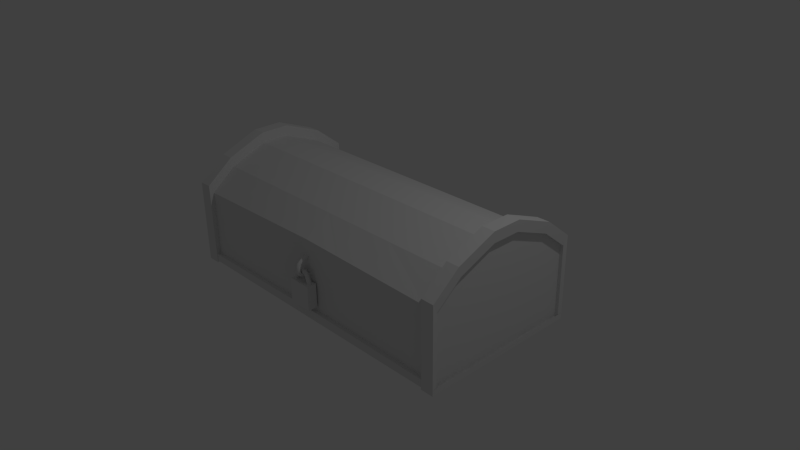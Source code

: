 # Source: coffre.blend  (saved by Blender 2.76.0; exported with 4.5.12 LTS)
import bpy
from mathutils import Matrix  # noqa: F401  (used for matrix-valued properties, if any)

bpy.ops.wm.read_factory_settings(use_empty=True)
scene = bpy.context.scene
scene.name = 'Scene'

# ---- collections
col_collection_1 = bpy.data.collections.new('Collection 1'); scene.collection.children.link(col_collection_1)

# ---- world
world_world = bpy.data.worlds.new('World'); scene.world = world_world
world_world.color = (0.05088, 0.05088, 0.05088)
world_world.use_sun_shadow = False
world_world.sun_shadow_jitter_overblur = 0.0
world_world.cycles.sampling_method = 'MANUAL'
world_world.cycles.sample_map_resolution = 256

# ---- cameras
cam_camera = bpy.data.cameras.new('Camera')
cam_camera.clip_end = 100.0
cam_camera.lens = 35.0
cam_camera.sensor_width = 32.0
cam_camera.sensor_height = 18.0
cam_camera.ortho_scale = 7.314
cam_camera.dof.focus_distance = 0.0
cam_camera.dof.aperture_fstop = 128.0

# ---- lights
light_lamp = bpy.data.lights.new('Lamp', 'POINT')
light_lamp.transmission_factor = 0.0
light_lamp.cutoff_distance = 30.0
light_lamp.energy = 100.0
light_lamp.shadow_buffer_clip_start = 1.001
light_lamp.shadow_soft_size = 0.1
light_lamp.shadow_maximum_resolution = 0.006
light_lamp.use_absolute_resolution = True
light_lamp.cycles.use_multiple_importance_sampling = False

# ---- meshes
me_cube_003 = bpy.data.meshes.new('Cube.003')
me_cube_003.from_pydata([(0.9167, 6.661, -5.897), (0.825, 6.503, -5.897), (0.641, 6.503, -5.891), (0.5485, 6.662, -5.885), (0.641, 6.821, -5.891), (0.825, 6.82, -5.897), (0.7448, 6.636, -5.374), (0.6796, 6.478, -5.436), (0.5493, 6.478, -5.561), (0.4841, 6.637, -5.623), (0.5493, 6.796, -5.561), (0.6796, 6.795, -5.436), (-0.02482, 6.676, -4.794), (-0.0234, 6.516, -4.897), (-0.02088, 6.515, -5.099), (-0.01973, 6.673, -5.199), (-0.02088, 6.832, -5.099), (-0.0234, 6.834, -4.897), (-0.7789, 6.657, -5.313), (-0.7144, 6.499, -5.375), (-0.5855, 6.499, -5.5), (-0.521, 6.658, -5.562), (-0.5855, 6.817, -5.5), (-0.7144, 6.816, -5.375), (-0.9167, 6.661, -5.897), (-0.8251, 6.503, -5.897), (-0.6424, 6.503, -5.891), (-0.5515, 6.662, -5.885), (-0.6424, 6.821, -5.891), (-0.8251, 6.82, -5.897), (-1.0, 6.239, -7.877), (-1.0, 6.239, -5.877), (-1.0, 7.025, -7.877), (-1.0, 7.025, -5.877), (1.0, 6.239, -7.877), (1.0, 6.239, -5.877), (1.0, 7.025, -7.877), (1.0, 7.025, -5.877), (0.3583, 6.815, -5.193), (0.4222, 6.498, -5.03), (0.4222, 6.816, -5.03), (0.454, 6.657, -4.948), (0.3583, 6.498, -5.193), (0.3263, 6.656, -5.275), (-0.4058, 6.536, -5.169), (-0.4058, 6.854, -5.169), (-0.4715, 6.854, -5.005), (-0.373, 6.695, -5.25), (-0.5045, 6.696, -4.923), (-0.4715, 6.537, -5.005), (-0.01331, 7.151, -3.836), (0.1455, 7.151, -3.927), (0.1451, 7.146, -4.111), (-0.01418, 7.14, -4.204), (-0.1725, 7.146, -4.111), (-0.1721, 7.151, -3.927), (0.0119, 6.628, -4.007), (0.1705, 6.691, -4.073), (0.1701, 6.815, -4.203), (0.01113, 6.878, -4.268), (-0.1475, 6.815, -4.203), (-0.1471, 6.691, -4.073), (-0.0274, 6.049, -4.777), (0.1322, 6.151, -4.776), (0.1336, 6.354, -4.773), (-0.02451, 6.454, -4.772), (-0.1839, 6.354, -4.773), (-0.1854, 6.151, -4.776), (-0.009184, 6.568, -5.531), (0.1494, 6.63, -5.467), (0.149, 6.755, -5.338), (-0.009951, 6.817, -5.273), (-0.1685, 6.755, -5.338), (-0.1681, 6.63, -5.467), (-0.01331, 7.151, -5.669), (0.1455, 7.151, -5.577), (0.1451, 7.146, -5.395), (-0.01418, 7.14, -5.304), (-0.1725, 7.146, -5.395), (-0.1721, 7.151, -5.577), (-0.1673, 6.448, -4.394), (0.1498, 6.284, -4.33), (-0.1678, 6.284, -4.33), (-0.009317, 6.202, -4.298), (0.1503, 6.448, -4.394), (-0.008255, 6.529, -4.426), (0.1118, 6.423, -5.158), (-0.2057, 6.423, -5.158), (-0.2063, 6.26, -5.224), (-0.04674, 6.505, -5.125), (-0.0478, 6.178, -5.257), (0.1113, 6.26, -5.224)], [], [(0, 6, 7, 1), (1, 7, 8, 2), (2, 8, 9, 3), (3, 9, 10, 4), (4, 10, 11, 5), (0, 5, 11, 6), (41, 12, 13, 39), (39, 13, 14, 42), (42, 14, 15, 43), (43, 15, 16, 38), (38, 16, 17, 40), (40, 17, 12, 41), (48, 18, 19, 49), (49, 19, 20, 44), (44, 20, 21, 47), (47, 21, 22, 45), (45, 22, 23, 46), (46, 23, 18, 48), (18, 24, 25, 19), (19, 25, 26, 20), (20, 26, 27, 21), (21, 27, 28, 22), (22, 28, 29, 23), (23, 29, 24, 18), (31, 33, 32, 30), (33, 37, 36, 32), (37, 35, 34, 36), (35, 31, 30, 34), (30, 32, 36, 34), (35, 37, 33, 31), (11, 40, 41, 6), (10, 38, 40, 11), (9, 43, 38, 10), (8, 42, 43, 9), (7, 39, 42, 8), (6, 41, 39, 7), (17, 46, 48, 12), (16, 45, 46, 17), (15, 47, 45, 16), (14, 44, 47, 15), (13, 49, 44, 14), (12, 48, 49, 13), (50, 56, 57, 51), (51, 57, 58, 52), (52, 58, 59, 53), (53, 59, 60, 54), (54, 60, 61, 55), (50, 55, 61, 56), (83, 62, 63, 81), (81, 63, 64, 84), (84, 64, 65, 85), (85, 65, 66, 80), (80, 66, 67, 82), (82, 67, 62, 83), (90, 68, 69, 91), (91, 69, 70, 86), (86, 70, 71, 89), (89, 71, 72, 87), (87, 72, 73, 88), (88, 73, 68, 90), (68, 74, 75, 69), (69, 75, 76, 70), (70, 76, 77, 71), (71, 77, 78, 72), (72, 78, 79, 73), (73, 79, 74, 68), (61, 82, 83, 56), (60, 80, 82, 61), (59, 85, 80, 60), (58, 84, 85, 59), (57, 81, 84, 58), (56, 83, 81, 57), (67, 88, 90, 62), (66, 87, 88, 67), (65, 89, 87, 66), (64, 86, 89, 65), (63, 91, 86, 64), (62, 90, 91, 63)])
me_cube_003.polygons.foreach_set('use_smooth', [1, 1, 1, 1, 1, 1, 1, 1, 1, 1, 1, 1, 1, 1, 1, 1, 1, 1, 1, 1, 1, 1, 1, 1, 0, 0, 0, 0, 0, 0, 1, 1, 1, 1, 1, 1, 1, 1, 1, 1, 1, 1, 1, 1, 1, 1, 1, 1, 1, 1, 1, 1, 1, 1, 1, 1, 1, 1, 1, 1, 1, 1, 1, 1, 1, 1, 1, 1, 1, 1, 1, 1, 1, 1, 1, 1, 1, 1])
me_cube_003.use_remesh_preserve_volume = False
me_cube_003.use_remesh_preserve_attributes = False
me_cube_003.use_mirror_vertex_groups = False
me_cube_003.update()
me_cube_002 = bpy.data.meshes.new('Cube.002')
me_cube_002.from_pydata([(-2.171, -1.051, -0.4555), (-2.171, -1.051, 0.5502), (-2.171, 1.051, -0.4555), (-2.171, 1.051, 0.5502), (-2.171, -0.701, 0.8325), (-2.171, 0.701, 0.8325), (-2.171, -0.3822, 0.9605), (-2.171, 0.3822, 0.9605), (-2.171, -0.1907, 1.037), (-2.171, 0.1907, 1.037), (0.0, 1.051, 0.5502), (0.0, 1.051, -0.4555), (0.0, -1.051, 0.5975), (0.0, -1.051, -0.4555), (0.0, 0.701, 0.8325), (0.0, -0.701, 0.8325), (0.0, 0.3822, 0.9605), (0.0, -0.3822, 0.9605), (0.0, 0.1907, 1.037), (0.0, -0.1907, 1.037), (-1.085, 1.051, -0.4555), (-1.085, -1.051, 0.5738), (-1.085, -0.701, 0.8325), (-1.085, -0.3822, 0.9605), (-1.085, -0.1907, 1.037), (-1.085, 1.051, 0.5502), (-1.085, -1.051, -0.4555), (-1.085, 0.701, 0.8325), (-1.085, 0.3822, 0.9605), (-1.085, 0.1907, 1.037), (-2.004, 1.051, -0.4555), (-2.004, -1.051, 0.5538), (-2.004, -0.701, 0.8325), (-2.004, -0.3822, 0.9605), (-2.004, -0.1907, 1.037), (-2.004, 1.051, 0.5502), (-2.004, -1.051, -0.4555), (-2.004, 0.701, 0.8325), (-2.004, 0.3822, 0.9605), (-2.004, 0.1907, 1.037), (-2.176, -1.115, -0.3966), (-2.176, -1.115, 0.6696), (-2.176, 1.115, 0.6696), (-2.176, 1.115, -0.3966), (-1.999, 1.115, -0.3966), (-1.999, -1.115, 0.6734), (-1.999, -0.7432, 0.9689), (-2.176, -0.7432, 0.9689), (-2.176, 0.7432, 0.9689), (-1.999, -0.4052, 1.105), (-2.176, -0.4052, 1.105), (-2.176, 0.4052, 1.105), (-2.176, -0.2022, 1.185), (-2.176, 0.2022, 1.185), (-1.999, -0.2022, 1.185), (-1.999, 1.115, 0.6696), (-1.999, -1.115, -0.3966), (-1.999, 0.7432, 0.9689), (-1.999, 0.4052, 1.105), (-1.999, 0.2022, 1.185), (-2.176, 1.115, -0.4751), (-2.176, -1.115, -0.4751), (-1.999, 1.115, -0.4751), (-1.999, -1.115, -0.4751), (-0.5427, 1.051, 0.5502), (-0.5427, -1.051, -0.4555), (-0.5427, 0.701, 0.8325), (-0.5427, 0.3822, 0.9605), (-0.5427, 0.1907, 1.037), (-0.5427, 1.051, -0.4555), (-0.5427, -1.051, 0.5857), (-0.5427, -0.701, 0.8325), (-0.5427, -0.3822, 0.9605), (-0.5427, -0.1907, 1.037), (-2.171, -1.051, -0.3539), (-2.171, 1.051, -0.3539), (0.0, -1.051, -0.3302), (0.0, 1.051, -0.3539), (-1.085, 1.051, -0.3539), (-1.085, -1.051, -0.342), (-2.004, 1.051, -0.3539), (-2.004, -1.051, -0.352), (-2.176, -1.115, -0.2647), (-2.176, 1.115, -0.2647), (-1.999, 1.115, -0.2647), (-1.999, -1.115, -0.2628), (-0.5427, -1.051, -0.3361), (-0.5427, 1.051, -0.3539), (-0.5427, -1.105, -0.4555), (0.0, -1.105, -0.4555), (0.0, -1.105, -0.3302), (-2.004, -1.105, -0.4555), (-1.085, -1.105, -0.4555), (-1.085, -1.105, -0.342), (-2.004, -1.105, -0.352), (-0.5427, -1.105, -0.3361), (0.0, 1.096, -0.3539), (0.0, 1.096, -0.4555), (-0.5427, 1.096, -0.4555), (-1.085, 1.096, -0.4555), (-1.085, 1.096, -0.3539), (-2.004, 1.096, -0.4555), (-2.004, 1.096, -0.3539), (-0.5427, 1.096, -0.3539), (-2.125, -1.051, -0.3539), (-2.125, -1.051, 0.5502), (-2.125, 1.051, 0.5502), (-2.125, 1.051, -0.3539), (-2.125, 1.051, -0.4555), (-2.125, -1.051, -0.4555), (-2.125, -0.701, 0.8325), (-2.125, 0.701, 0.8325), (-2.125, -0.3822, 0.9605), (-2.125, 0.3822, 0.9605), (-2.125, -0.1907, 1.037), (-2.125, 0.1907, 1.037)], [], [(3, 75, 107, 106), (39, 38, 58, 59), (8, 6, 50, 52), (6, 8, 114, 112), (3, 5, 48, 42), (1, 4, 110, 105), (80, 30, 44, 84), (75, 2, 108, 107), (74, 0, 40, 82), (72, 17, 19, 73), (70, 12, 15, 71), (71, 15, 17, 72), (65, 69, 11, 13), (20, 30, 101, 99), (80, 78, 100, 102), (36, 30, 20, 26), (32, 22, 23, 33), (31, 21, 22, 32), (33, 23, 24, 34), (67, 28, 29, 68), (73, 68, 29, 24), (66, 27, 28, 67), (64, 25, 27, 66), (26, 65, 88, 92), (30, 36, 56, 44), (9, 8, 52, 53), (32, 33, 49, 46), (5, 7, 51, 48), (81, 31, 45, 85), (28, 38, 39, 29), (24, 29, 39, 34), (27, 37, 38, 28), (25, 35, 37, 27), (13, 76, 90, 89), (85, 82, 40, 56), (55, 42, 48, 57), (57, 48, 51, 58), (54, 59, 53, 52), (58, 51, 53, 59), (50, 49, 54, 52), (41, 45, 46, 47), (47, 46, 49, 50), (40, 43, 60, 61), (83, 84, 44, 43), (4, 1, 41, 47), (75, 3, 42, 83), (7, 9, 53, 51), (34, 39, 59, 54), (0, 2, 43, 40), (38, 37, 57, 58), (33, 34, 54, 49), (37, 35, 55, 57), (6, 4, 47, 50), (31, 32, 46, 45), (61, 60, 62, 63), (56, 40, 61, 63), (43, 44, 62, 60), (44, 56, 63, 62), (76, 86, 95, 90), (10, 64, 66, 14), (14, 66, 67, 16), (19, 18, 68, 73), (16, 67, 68, 18), (69, 20, 99, 98), (26, 20, 69, 65), (22, 71, 72, 23), (21, 70, 71, 22), (23, 72, 73, 24), (25, 64, 87, 78), (12, 70, 86, 76), (2, 75, 83, 43), (42, 55, 84, 83), (45, 41, 82, 85), (21, 31, 81, 79), (36, 81, 85, 56), (70, 21, 79, 86), (35, 25, 78, 80), (64, 10, 77, 87), (1, 74, 82, 41), (35, 80, 84, 55), (4, 6, 112, 110), (95, 93, 92, 88), (93, 94, 91, 92), (90, 95, 88, 89), (86, 79, 93, 95), (65, 13, 89, 88), (79, 81, 94, 93), (36, 26, 92, 91), (81, 36, 91, 94), (103, 96, 97, 98), (102, 100, 99, 101), (100, 103, 98, 99), (11, 69, 98, 97), (78, 87, 103, 100), (30, 80, 102, 101), (87, 77, 96, 103), (77, 11, 97, 96), (104, 107, 108, 109), (106, 105, 110, 111), (111, 110, 112, 113), (113, 112, 114, 115), (105, 106, 107, 104), (7, 5, 111, 113), (2, 0, 109, 108), (9, 7, 113, 115), (74, 1, 105, 104), (8, 9, 115, 114), (5, 3, 106, 111), (0, 74, 104, 109)])
_uv = me_cube_002.uv_layers.new(name='UVMap')
_uv.uv.foreach_set('vector', [0.7946, 0.4982, 0.7547, 0.6602, 0.7547, 0.6602, 0.7946, 0.4982, 0.4638, 9.484e-05, 0.6729, 0.01985, 0.6099, 0.1263, 0.4663, 0.1261, 0.3437, 0.3438, 0.2919, 0.4113, 0.2438, 0.3613, 0.3115, 0.2863, 0.2919, 0.4113, 0.3437, 0.3438, 0.3437, 0.3438, 0.2919, 0.4113, 0.7946, 0.4982, 0.6974, 0.3722, 0.7311, 0.318, 0.8207, 0.4687, 0.1909, 0.6747, 0.2194, 0.5352, 0.2194, 0.5352, 0.1909, 0.6747, 0.8634, 0.7091, 0.8272, 0.9203, 0.8048, 0.891, 0.8397, 0.6762, 0.7547, 0.6602, 0.7147, 0.8222, 0.7147, 0.8222, 0.7547, 0.6602, 0.276, 0.7766, 0.3611, 0.8784, 0.3432, 0.892, 0.2524, 0.7773, 0.684, 0.3334, 0.9119, 0.3334, 0.9119, 0.4199, 0.684, 0.4199, 0.684, 0.008951, 0.9119, 0.0119, 0.9119, 0.1891, 0.684, 0.1891, 0.684, 0.1891, 0.9119, 0.1891, 0.9119, 0.3334, 0.684, 0.3334, 0.0, 0.0, 0.0, 0.0, 0.0, 0.0, 0.0, 0.0, 0.0, 0.0, 0.0, 0.0, 0.0, 0.0, 0.0, 0.0, 0.1912, 0.9736, 0.4971, 0.9739, 0.4971, 0.9739, 0.1912, 0.9736, 0.0, 0.0, 0.0, 0.0, 0.0, 0.0, 0.0, 0.0, 0.2282, 0.1891, 0.4561, 0.1891, 0.4561, 0.3334, 0.2282, 0.3334, 0.228, 0.003047, 0.456, 0.005999, 0.4561, 0.1891, 0.2282, 0.1891, 0.2282, 0.3334, 0.4561, 0.3334, 0.4561, 0.4199, 0.2282, 0.4199, 0.684, 0.6666, 0.4561, 0.6666, 0.4561, 0.5801, 0.684, 0.5801, 0.684, 0.4199, 0.684, 0.5801, 0.4561, 0.5801, 0.4561, 0.4199, 0.684, 0.8109, 0.4561, 0.8109, 0.4561, 0.6666, 0.684, 0.6666, 0.684, 0.9999, 0.4561, 0.9999, 0.4561, 0.8109, 0.684, 0.8109, 0.0, 0.0, 0.0, 0.0, 0.0, 0.0, 0.0, 0.0, 0.0, 0.0, 0.0, 0.0, 0.0, 0.0, 0.0, 0.0, 0.4908, 0.2867, 0.3437, 0.3438, 0.3115, 0.2863, 0.476, 0.2241, 9.484e-05, 0.5041, 0.06603, 0.2611, 0.163, 0.3004, 0.0848, 0.4892, 0.6974, 0.3722, 0.5728, 0.2971, 0.5799, 0.231, 0.7311, 0.318, 0.2105, 0.855, 0.1055, 0.7101, 0.1106, 0.6735, 0.2161, 0.8216, 0.4561, 0.6666, 0.2281, 0.6666, 0.2282, 0.5801, 0.4561, 0.5801, 0.4561, 0.4199, 0.4561, 0.5801, 0.2282, 0.5801, 0.2282, 0.4199, 0.4561, 0.8109, 0.2281, 0.8109, 0.2281, 0.6666, 0.4561, 0.6666, 0.4561, 0.9999, 0.2281, 0.9999, 0.2281, 0.8109, 0.4561, 0.8109, 0.0, 0.0, 1.11, 0.02646, 1.108, -0.1211, 0.0, 0.0, 0.2161, 0.8216, 0.2524, 0.7773, 0.3432, 0.892, 0.3216, 0.9698, 0.8746, 0.4614, 0.8207, 0.4687, 0.7311, 0.318, 0.8042, 0.2567, 0.8042, 0.2567, 0.7311, 0.318, 0.5799, 0.231, 0.6099, 0.1263, 0.2597, 0.2135, 0.4663, 0.1261, 0.476, 0.2241, 0.3115, 0.2863, 0.6099, 0.1263, 0.5799, 0.231, 0.476, 0.2241, 0.4663, 0.1261, 0.2438, 0.3613, 0.163, 0.3004, 0.2597, 0.2135, 0.3115, 0.2863, 0.1616, 0.6625, 0.1106, 0.6735, 0.0848, 0.4892, 0.1681, 0.5069, 0.1681, 0.5069, 0.0848, 0.4892, 0.163, 0.3004, 0.2438, 0.3613, 0.3432, 0.892, 0.7391, 0.8258, 0.7296, 0.8462, 0.3616, 0.9031, 0.7799, 0.6472, 0.8397, 0.6762, 0.8048, 0.891, 0.7391, 0.8258, 0.2194, 0.5352, 0.1909, 0.6747, 0.1616, 0.6625, 0.1681, 0.5069, 0.7547, 0.6602, 0.7946, 0.4982, 0.8207, 0.4687, 0.7799, 0.6472, 0.5728, 0.2971, 0.4908, 0.2867, 0.476, 0.2241, 0.5799, 0.231, 0.1871, 0.1355, 0.4638, 9.484e-05, 0.4663, 0.1261, 0.2597, 0.2135, 1.021, 0.6307, 1.019, 0.07624, 1.019, 0.07624, 1.021, 0.6307, 0.6729, 0.01985, 0.8996, 0.2211, 0.8042, 0.2567, 0.6099, 0.1263, 0.06603, 0.2611, 0.1871, 0.1355, 0.2597, 0.2135, 0.163, 0.3004, 0.8996, 0.2211, 0.8996, 0.4979, 0.8746, 0.4614, 0.8042, 0.2567, 0.2919, 0.4113, 0.2194, 0.5352, 0.1681, 0.5069, 0.2438, 0.3613, 0.1055, 0.7101, 9.484e-05, 0.5041, 0.0848, 0.4892, 0.1106, 0.6735, 0.3616, 0.9031, 0.7296, 0.8462, 0.7476, 0.884, 0.3532, 0.9441, 0.3216, 0.9698, 0.3432, 0.892, 0.3616, 0.9031, 0.3532, 0.9441, 0.7391, 0.8258, 0.8048, 0.891, 0.7476, 0.884, 0.7296, 0.8462, 0.8048, 0.891, 0.3216, 0.9698, 0.3532, 0.9441, 0.7476, 0.884, 1.11, 0.02646, 0.8044, 0.02583, 0.8044, 0.02583, 1.11, 0.02646, 0.9119, 0.9999, 0.684, 0.9999, 0.684, 0.8109, 0.9119, 0.8109, 0.9119, 0.8109, 0.684, 0.8109, 0.684, 0.6666, 0.9119, 0.6666, 0.9119, 0.4199, 0.9119, 0.5801, 0.684, 0.5801, 0.684, 0.4199, 0.9119, 0.6666, 0.684, 0.6666, 0.684, 0.5801, 0.9119, 0.5801, 0.0, 0.0, 0.0, 0.0, 0.0, 0.0, 0.0, 0.0, 0.0, 0.0, 0.0, 0.0, 0.0, 0.0, 0.0, 0.0, 0.4561, 0.1891, 0.684, 0.1891, 0.684, 0.3334, 0.4561, 0.3334, 0.456, 0.005999, 0.684, 0.008951, 0.684, 0.1891, 0.4561, 0.1891, 0.4561, 0.3334, 0.684, 0.3334, 0.684, 0.4199, 0.4561, 0.4199, 0.4977, 0.8329, 0.8036, 0.8333, 0.803, 0.9742, 0.4971, 0.9739, 1.112, 0.1741, 0.8064, 0.1718, 0.8044, 0.02583, 1.11, 0.02646, 0.7147, 0.8222, 0.7547, 0.6602, 0.7799, 0.6472, 0.7391, 0.8258, 0.8207, 0.4687, 0.8746, 0.4614, 0.8397, 0.6762, 0.7799, 0.6472, 0.1106, 0.6735, 0.1616, 0.6625, 0.2524, 0.7773, 0.2161, 0.8216, 0.5004, 0.1695, 0.1945, 0.1672, 0.1925, 0.02456, 0.4985, 0.0252, 0.3156, 0.9999, 0.2105, 0.855, 0.2161, 0.8216, 0.3216, 0.9698, 0.8064, 0.1718, 0.5004, 0.1695, 0.4985, 0.0252, 0.8044, 0.02583, 0.1918, 0.8326, 0.4977, 0.8329, 0.4971, 0.9739, 0.1912, 0.9736, 0.8036, 0.8333, 1.11, 0.8336, 1.109, 0.9746, 0.803, 0.9742, 0.1909, 0.6747, 0.276, 0.7766, 0.2524, 0.7773, 0.1616, 0.6625, 0.8996, 0.4979, 0.8634, 0.7091, 0.8397, 0.6762, 0.8746, 0.4614, 0.2194, 0.5352, 0.2919, 0.4113, 0.2919, 0.4113, 0.2194, 0.5352, 0.8044, 0.02583, 0.4985, 0.0252, 0.4965, -0.1191, 0.8024, -0.1201, 0.4985, 0.0252, 0.1925, 0.02456, 0.1906, -0.1181, 0.4965, -0.1191, 1.11, 0.02646, 0.8044, 0.02583, 0.8024, -0.1201, 1.108, -0.1211, 0.8044, 0.02583, 0.4985, 0.0252, 0.4985, 0.0252, 0.8044, 0.02583, 0.0, 0.0, 0.0, 0.0, 0.0, 0.0, 0.0, 0.0, 0.4985, 0.0252, 0.1925, 0.02456, 0.1925, 0.02456, 0.4985, 0.0252, 0.0, 0.0, 0.0, 0.0, 0.0, 0.0, 0.0, 0.0, 0.2105, 0.855, 0.3156, 0.9999, 0.3156, 0.9999, 0.2105, 0.855, 0.803, 0.9742, 1.109, 0.9746, 1.108, 1.116, 0.8024, 1.115, 0.1912, 0.9736, 0.4971, 0.9739, 0.4965, 1.115, 0.1906, 1.115, 0.4971, 0.9739, 0.803, 0.9742, 0.8024, 1.115, 0.4965, 1.115, 0.0, 0.0, 0.0, 0.0, 0.0, 0.0, 0.0, 0.0, 0.4971, 0.9739, 0.803, 0.9742, 0.803, 0.9742, 0.4971, 0.9739, 0.8272, 0.9203, 0.8634, 0.7091, 0.8634, 0.7091, 0.8272, 0.9203, 0.803, 0.9742, 1.109, 0.9746, 1.109, 0.9746, 0.803, 0.9742, 0.0, 0.0, 0.0, 0.0, 1.109, 0.9746, 1.109, 0.9746, 0.8885, 0.6311, 0.8868, 0.07665, 1.019, 0.07624, 1.021, 0.6307, 0.7542, 0.07706, 0.756, 0.6315, 0.6812, 0.5394, 0.6801, 0.1697, 0.6801, 0.1697, 0.6812, 0.5394, 0.6472, 0.4554, 0.6466, 0.2539, 0.6466, 0.2539, 0.6472, 0.4554, 0.627, 0.405, 0.6267, 0.3044, 0.756, 0.6315, 0.7542, 0.07706, 0.8868, 0.07665, 0.8885, 0.6311, 0.5728, 0.2971, 0.6974, 0.3722, 0.6974, 0.3722, 0.5728, 0.2971, 1.019, 0.07624, 1.021, 0.6307, 1.021, 0.6307, 1.019, 0.07624, 0.4908, 0.2867, 0.5728, 0.2971, 0.5728, 0.2971, 0.4908, 0.2867, 0.276, 0.7766, 0.1909, 0.6747, 0.1909, 0.6747, 0.276, 0.7766, 0.3437, 0.3438, 0.4908, 0.2867, 0.4908, 0.2867, 0.3437, 0.3438, 0.6974, 0.3722, 0.7946, 0.4982, 0.7946, 0.4982, 0.6974, 0.3722, 0.3611, 0.8784, 0.276, 0.7766, 0.276, 0.7766, 0.3611, 0.8784])
me_cube_002.use_remesh_preserve_volume = False
me_cube_002.use_remesh_preserve_attributes = False
me_cube_002.use_mirror_vertex_groups = False
me_cube_002.update()

# ---- objects
ob_cube_001 = bpy.data.objects.new('Cube.001', me_cube_003)
ob_cube = bpy.data.objects.new('Cube', me_cube_002)
ob_lamp = bpy.data.objects.new('Lamp', light_lamp)
ob_camera = bpy.data.objects.new('Camera', cam_camera)

# ---- transforms, parenting, visibility, modifiers, constraints
ob_cube_001.location = (0.0, -2.223, 1.03)
ob_cube_001.scale = (0.164, 0.164, 0.164)
ob_cube_001.lineart.crease_threshold = 0.0
ob_cube.location = (0.0, 0.0, 0.0)
ob_cube.lineart.crease_threshold = 0.0
_m = ob_cube.modifiers.new('Mirror', 'MIRROR')
ob_lamp.location = (4.076, 1.005, 5.904)
ob_lamp.rotation_euler = (0.6503, 0.05522, 1.866)
ob_lamp.lock_rotations_4d = False
ob_lamp.empty_display_type = 'ARROWS'
ob_lamp.color = (0.0, 0.0, 0.0, 0.0)
ob_lamp.lineart.crease_threshold = 0.0
ob_camera.location = (7.481, -6.508, 5.344)
ob_camera.rotation_euler = (1.109, 0.01082, 0.8149)
ob_camera.lock_rotations_4d = False
ob_camera.empty_display_type = 'ARROWS'
ob_camera.color = (0.0, 0.0, 0.0, 0.0)
ob_camera.display_type = 'WIRE'
ob_camera.lineart.crease_threshold = 0.0

# ---- collection membership
col_collection_1.objects.link(ob_cube_001)
col_collection_1.objects.link(ob_cube)
col_collection_1.objects.link(ob_lamp)
col_collection_1.objects.link(ob_camera)

# ---- scene / render settings (as saved in the file)
scene.camera = ob_camera
scene.frame_start = 1; scene.frame_end = 250; scene.frame_set(1)
scene.render.engine = 'BLENDER_EEVEE_NEXT'
scene.render.resolution_percentage = 50
scene.render.dither_intensity = 0.0
scene.cycles.use_denoising = False
scene.cycles.samples = 10
scene.cycles.sampling_pattern = 'TABULATED_SOBOL'
scene.cycles.light_sampling_threshold = 0.0
scene.cycles.use_adaptive_sampling = False
scene.cycles.use_light_tree = False
scene.cycles.blur_glossy = 0.0
scene.cycles.pixel_filter_type = 'GAUSSIAN'
scene.cycles.sample_clamp_indirect = 0.0
scene.view_settings.view_transform = 'Standard'
bpy.context.view_layer.update()
